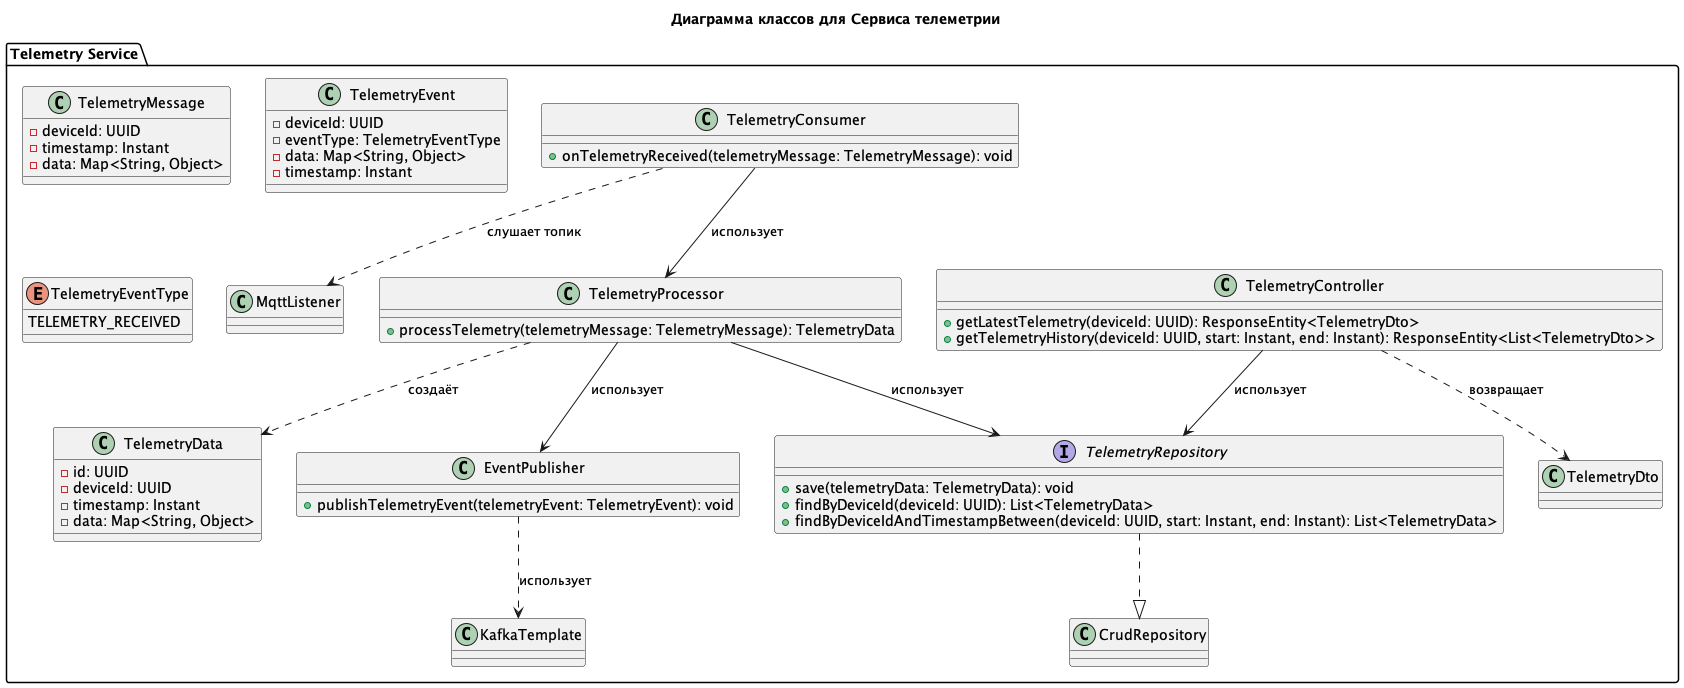

The diagram above was rendered by PlantUML. Its source (embedded in the PNG):
@startuml

title Диаграмма классов для Сервиса телеметрии

package "Telemetry Service" {

    class TelemetryConsumer {
        + onTelemetryReceived(telemetryMessage: TelemetryMessage): void
    }

    class TelemetryProcessor {
        + processTelemetry(telemetryMessage: TelemetryMessage): TelemetryData
    }

    interface TelemetryRepository {
        + save(telemetryData: TelemetryData): void
        + findByDeviceId(deviceId: UUID): List<TelemetryData>
        + findByDeviceIdAndTimestampBetween(deviceId: UUID, start: Instant, end: Instant): List<TelemetryData>
    }

    class TelemetryController {
        + getLatestTelemetry(deviceId: UUID): ResponseEntity<TelemetryDto>
        + getTelemetryHistory(deviceId: UUID, start: Instant, end: Instant): ResponseEntity<List<TelemetryDto>>
    }

    class EventPublisher {
        + publishTelemetryEvent(telemetryEvent: TelemetryEvent): void
    }

    class TelemetryMessage {
        - deviceId: UUID
        - timestamp: Instant
        - data: Map<String, Object>
    }

    class TelemetryData {
        - id: UUID
        - deviceId: UUID
        - timestamp: Instant
        - data: Map<String, Object>
    }

    class TelemetryEvent {
        - deviceId: UUID
        - eventType: TelemetryEventType
        - data: Map<String, Object>
        - timestamp: Instant
    }

    enum TelemetryEventType {
        TELEMETRY_RECEIVED
    }

    ' Взаимосвязи
    TelemetryConsumer --> TelemetryProcessor : использует
    TelemetryProcessor --> TelemetryRepository : использует
    TelemetryProcessor --> EventPublisher : использует
    TelemetryController --> TelemetryRepository : использует
    EventPublisher ..> KafkaTemplate : использует
    TelemetryConsumer ..> MqttListener : слушает топик
    TelemetryRepository ..|> CrudRepository
    TelemetryProcessor ..> TelemetryData : создаёт
    TelemetryController ..> TelemetryDto : возвращает

    class KafkaTemplate
    class MqttListener

}

@enduml